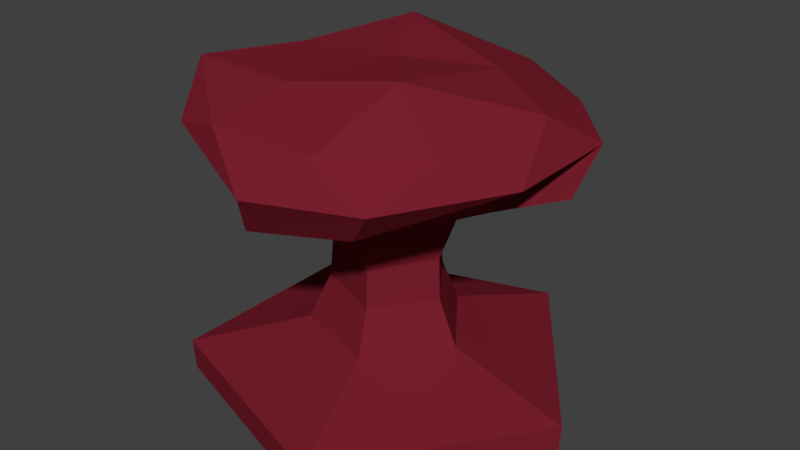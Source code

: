 # Source: untitled.blend  (saved by Blender 2.79.0; exported with 4.5.12 LTS)
import bpy
from mathutils import Matrix  # noqa: F401  (used for matrix-valued properties, if any)

bpy.ops.wm.read_factory_settings(use_empty=True)
scene = bpy.context.scene
scene.name = 'Scene'

# ---- collections
col_collection_1 = bpy.data.collections.new('Collection 1'); scene.collection.children.link(col_collection_1)

# ---- images (referenced by path relative to the original .blend; pixels are not part of the script)
import os
ASSET_DIR = os.environ.get("B2B_ASSET_DIR", "")  # directory of the original .blend (textures are referenced by path, not embedded)
HERE = os.path.dirname(os.path.abspath(__file__))  # packed textures are extracted next to this script under _unpacked/

def load_image(name, relpath, width, height, colorspace="sRGB"):
    """Load a texture the original file referenced (path relative to the .blend, or extracted next to this script)."""
    p = next((c for c in (os.path.join(HERE, relpath), os.path.join(ASSET_DIR, relpath)) if relpath and os.path.exists(c)), "")
    if p:
        img = bpy.data.images.load(p, check_existing=True)
        img.name = name
    else:  # same state as the original file: an image datablock whose file is absent (Cycles renders it pink)
        img = bpy.data.images.new(name, width, height)
        img.source = "FILE"
        img.filepath = "//" + (relpath or name)
    img.colorspace_settings.name = colorspace
    return img
img_untitled_001 = load_image('Untitled.001', '_unpacked/mantarkaya.4c67cc69.png', 1024, 1024, 'sRGB')

# ---- materials (node trees are filled in below, after node groups)
mat_material_002 = bpy.data.materials.new('Material.002')
mat_material_002.alpha_threshold = 0.0
mat_material_002.roughness = 0.5

# ---- material node trees
mat_material_002.use_nodes = True; mat_material_002.node_tree.nodes.clear()
_N = mat_material_002.node_tree.nodes; _L = mat_material_002.node_tree.links
n0 = _N.new('ShaderNodeOutputMaterial'); n0.name = 'Material Output'; n0.location = (300, 300)
n1 = _N.new('ShaderNodeBsdfDiffuse'); n1.name = 'Diffuse BSDF'; n1.location = (10, 300)
n1.inputs[0].default_value = (0.1953, 0.01445, 0.02648, 1.0)
n2 = _N.new('ShaderNodeTexImage'); n2.name = 'Image Texture'; n2.location = (-106, 534)
n2.width = 140
n2.image = img_untitled_001
_L.new(n1.outputs[0], n0.inputs[0])
n0.is_active_output = True

# ---- world
world_world = bpy.data.worlds.new('World'); scene.world = world_world
world_world.color = (0.05088, 0.05088, 0.05088)
world_world.use_sun_shadow = False
world_world.sun_shadow_jitter_overblur = 0.0
world_world.cycles.sampling_method = 'MANUAL'

# ---- meshes
me_icosphere_000 = bpy.data.meshes.new('Icosphere.000')
me_icosphere_000.from_pydata([(0.873, 0.6342, -3.244), (0.3208, -0.859, 0.6648), (-0.7302, -0.5353, 0.4827), (-0.6952, 0.524, 0.5871), (0.3051, 0.8499, 0.5818), (0.907, -0.0005529, 0.5027), (0.005724, 0.001715, 1.015), (-0.1324, -0.4118, -0.8712), (0.3474, -0.2579, -0.8377), (0.3378, 0.2152, -0.6563), (-0.4361, -0.03981, -0.6413), (-0.1179, 0.4065, -0.8723), (0.952, -0.3115, 0.02023), (0.9307, 0.2532, 0.2735), (0.004363, -1.008, 0.06367), (0.5805, -0.8345, 0.1181), (-0.9694, -0.3554, 0.2248), (-0.587, -0.8118, 0.01671), (-0.5634, 0.8182, 0.06438), (-0.9592, 0.2757, 0.1816), (0.6156, 0.7735, 0.3572), (0.00253, 1.002, 0.00567), (0.701, -0.515, 0.6801), (-0.263, -0.814, 0.5573), (-0.8598, -0.04058, 0.751), (-0.2572, 0.8167, 0.543), (0.7671, 0.4928, 0.9273), (0.2499, -0.4867, 1.152), (0.5487, 0.005525, 0.9095), (-0.4178, -0.3087, 0.8834), (-0.3346, 0.3323, 1.107), (0.1861, 0.5055, 0.921), (-0.3301, -1.016, -3.687), (-1.068, -4.657e-10, -3.687), (-0.3301, 1.016, -3.687), (0.8643, -0.6279, -3.687), (0.8643, 0.6279, -3.687), (0.873, -0.6342, -3.244), (-0.3334, -1.026, -3.244), (-1.079, -4.657e-10, -3.244), (-0.3334, 1.026, -3.244), (0.2564, 0.1791, -2.091), (0.2576, -0.1954, -2.111), (-0.3216, -0.002024, -2.142), (-0.1011, -0.3111, -2.117), (-0.09963, 0.3035, -2.142), (-0.1325, -0.4087, -2.759), (-0.1325, 0.4055, -2.759), (0.3459, 0.2497, -2.757), (0.346, -0.2532, -2.759), (-0.4283, -0.001683, -2.758), (0.2431, 0.1655, -1.508), (0.2438, -0.1923, -1.529), (-0.3098, -0.00883, -1.55), (-0.09574, -0.2951, -1.586), (-0.09503, 0.2902, -1.599), (-0.0192, -0.9636, -0.4879), (-0.9293, -0.1795, -0.3727), (-0.5506, -0.6845, -0.4893), (0.47, -0.863, -0.5313), (0.7992, -0.2143, -0.4627), (0.7579, 0.3908, -0.2562), (0.1038, 0.8738, -0.5967), (-0.7491, 0.2183, -0.3073), (-0.4224, 0.7457, -0.4093)], [], [(40, 0, 36, 34), (38, 39, 33, 32), (0, 37, 35, 36), (37, 38, 32, 35), (1, 22, 27), (2, 23, 29), (3, 24, 30), (4, 25, 31), (5, 26, 28), (28, 31, 6), (28, 26, 31), (26, 4, 31), (31, 30, 6), (31, 25, 30), (25, 3, 30), (30, 29, 6), (30, 24, 29), (24, 2, 29), (29, 27, 6), (29, 23, 27), (23, 1, 27), (27, 28, 6), (27, 22, 28), (22, 5, 28), (13, 26, 5), (13, 20, 26), (20, 4, 26), (21, 25, 4), (21, 18, 25), (18, 3, 25), (19, 24, 3), (19, 16, 24), (16, 2, 24), (17, 23, 2), (17, 14, 23), (14, 1, 23), (15, 22, 1), (15, 12, 22), (12, 5, 22), (20, 21, 4), (18, 19, 3), (16, 17, 2), (14, 15, 1), (12, 13, 5), (16, 19, 63, 57), (18, 21, 62, 64), (19, 18, 64, 63), (21, 20, 61, 62), (39, 40, 34, 33), (58, 57, 10, 7), (36, 35, 32, 33, 34), (50, 47, 40, 39), (49, 46, 38, 37), (48, 49, 37, 0), (46, 50, 39, 38), (47, 48, 0, 40), (55, 51, 41, 45), (54, 53, 43, 44), (51, 52, 42, 41), (52, 54, 44, 42), (53, 55, 45, 43), (45, 41, 48, 47), (44, 43, 50, 46), (41, 42, 49, 48), (42, 44, 46, 49), (43, 45, 47, 50), (10, 11, 55, 53), (8, 7, 54, 52), (9, 8, 52, 51), (7, 10, 53, 54), (11, 9, 51, 55), (56, 58, 7, 8), (15, 14, 56, 59), (15, 59, 60, 12), (20, 13, 12, 60, 61), (14, 17, 58, 56), (17, 16, 57, 58), (59, 56, 8), (60, 59, 8, 9), (61, 60, 9), (62, 61, 9, 11), (57, 63, 10), (64, 62, 11), (63, 64, 11, 10)])
_uv = me_icosphere_000.uv_layers.new(name='UVMap')
_uv.uv.foreach_set('vector', [0.13, 0.7991, 0.13, 0.9984, 0.06503, 0.998, 0.06503, 0.8007, 0.7193, 0.06655, 0.5392, 0.08081, 0.541, 0.01412, 0.7193, 0.0, 0.3054, 0.06481, 0.1482, 0.07326, 0.1334, 0.008366, 0.289, 0.0, 0.1482, 0.07326, 0.01351, 0.1466, 0.0, 0.08099, 0.1334, 0.008366, 0.7265, 0.6476, 0.6605, 0.6133, 0.7292, 0.5512, 0.3679, 0.7547, 0.4464, 0.7732, 0.3798, 0.8341, 0.3995, 0.5285, 0.4772, 0.5713, 0.3825, 0.6089, 0.7292, 0.8843, 0.7644, 0.8047, 0.7989, 0.8949, 0.5808, 0.5918, 0.574, 0.494, 0.6392, 0.5396, 0.8349, 0.9796, 0.7989, 0.8949, 0.8749, 0.9032, 0.8349, 0.9796, 0.7659, 0.9796, 0.7989, 0.8949, 0.7659, 0.9796, 0.7292, 0.8843, 0.7989, 0.8949, 0.7989, 0.8949, 0.8627, 0.834, 0.8749, 0.9032, 0.7989, 0.8949, 0.7644, 0.8047, 0.8627, 0.834, 0.7644, 0.8047, 0.8278, 0.7613, 0.8627, 0.834, 0.8627, 0.834, 0.9281, 0.8603, 0.8749, 0.9032, 0.3279, 0.8924, 0.3054, 0.8073, 0.3798, 0.8341, 0.3054, 0.8073, 0.3679, 0.7547, 0.3798, 0.8341, 0.9281, 0.8603, 0.9264, 0.9725, 0.8749, 0.9032, 0.3798, 0.8341, 0.4464, 0.7732, 0.4704, 0.8924, 0.4464, 0.7732, 0.5161, 0.8087, 0.4704, 0.8924, 0.9264, 0.9725, 0.8349, 0.9796, 0.8749, 0.9032, 0.7292, 0.5512, 0.6605, 0.6133, 0.6392, 0.5396, 0.6605, 0.6133, 0.5808, 0.5918, 0.6392, 0.5396, 0.5392, 0.6008, 0.574, 0.494, 0.5808, 0.5918, 0.7499, 0.3699, 0.8208, 0.4019, 0.7623, 0.4801, 0.8208, 0.4019, 0.8568, 0.4492, 0.7623, 0.4801, 0.9261, 0.3739, 0.927, 0.4638, 0.8568, 0.4492, 0.3054, 0.4142, 0.368, 0.4372, 0.3324, 0.5071, 0.368, 0.4372, 0.3995, 0.5285, 0.3324, 0.5071, 0.4611, 0.4758, 0.4772, 0.5713, 0.3995, 0.5285, 0.4611, 0.4758, 0.5392, 0.4989, 0.4772, 0.5713, 0.3255, 0.7132, 0.3679, 0.7547, 0.3054, 0.8073, 0.4127, 0.6799, 0.4464, 0.7732, 0.3679, 0.7547, 0.4127, 0.6799, 0.4977, 0.7015, 0.4464, 0.7732, 0.4977, 0.7015, 0.5161, 0.8087, 0.4464, 0.7732, 0.6647, 0.7169, 0.6605, 0.6133, 0.7265, 0.6476, 0.6647, 0.7169, 0.5748, 0.6826, 0.6605, 0.6133, 0.5748, 0.6826, 0.5808, 0.5918, 0.6605, 0.6133, 0.8208, 0.4019, 0.9261, 0.3739, 0.8568, 0.4492, 0.368, 0.4372, 0.4611, 0.4758, 0.3995, 0.5285, 0.3255, 0.7132, 0.4127, 0.6799, 0.3679, 0.7547, 0.7292, 0.7436, 0.6647, 0.7169, 0.7265, 0.6476, 0.5748, 0.6826, 0.5392, 0.6008, 0.5808, 0.5918, 0.5392, 0.4989, 0.4611, 0.4758, 0.4666, 0.3975, 0.5311, 0.4005, 0.368, 0.4372, 0.3054, 0.4142, 0.3308, 0.3218, 0.3799, 0.3628, 0.4611, 0.4758, 0.368, 0.4372, 0.3799, 0.3628, 0.4666, 0.3975, 0.9261, 0.3739, 0.8208, 0.4019, 0.8001, 0.2968, 0.927, 0.2756, 0.06503, 0.7991, 0.06503, 1.0, 1.051e-07, 0.9989, 0.0, 0.8, 0.8497, 0.0, 0.936, 0.01816, 0.8993, 0.0925, 0.8362, 0.08561, 0.1074, 0.7991, 0.0, 0.6433, 0.1074, 0.4813, 0.2811, 0.537, 0.2811, 0.7334, 0.7292, 0.6597, 0.7919, 0.6336, 0.8935, 0.6957, 0.7356, 0.7613, 0.1743, 0.1733, 0.1208, 0.2024, 0.01351, 0.1466, 0.1482, 0.07326, 0.2366, 0.1703, 0.1743, 0.1733, 0.1482, 0.07326, 0.3054, 0.06481, 0.6844, 0.1692, 0.613, 0.1749, 0.5392, 0.08081, 0.7193, 0.06655, 0.7919, 0.6336, 0.7917, 0.5536, 0.8935, 0.494, 0.8935, 0.6957, 0.9389, 0.4045, 0.9914, 0.39, 0.9926, 0.4828, 0.9377, 0.491, 0.6766, 0.3522, 0.6256, 0.3615, 0.6244, 0.2717, 0.6782, 0.271, 0.2613, 0.3614, 0.2163, 0.3606, 0.1971, 0.2738, 0.2441, 0.2744, 0.2163, 0.3606, 0.1773, 0.3727, 0.1569, 0.2947, 0.1971, 0.2738, 0.4976, 0.2023, 0.446, 0.1836, 0.4599, 0.09841, 0.5141, 0.1099, 0.9377, 0.491, 0.9926, 0.4828, 1.0, 0.5892, 0.927, 0.5895, 0.6782, 0.271, 0.6244, 0.2717, 0.613, 0.1749, 0.6844, 0.1692, 0.2441, 0.2744, 0.1971, 0.2738, 0.1743, 0.1733, 0.2366, 0.1703, 0.1971, 0.2738, 0.1569, 0.2947, 0.1208, 0.2024, 0.1743, 0.1733, 0.5141, 0.1099, 0.4599, 0.09841, 0.4669, 0.0, 0.5392, 0.01532, 0.4852, 0.3471, 0.4129, 0.2944, 0.446, 0.1836, 0.4976, 0.2023, 0.239, 0.4571, 0.1845, 0.4813, 0.1773, 0.3727, 0.2163, 0.3606, 0.3031, 0.4813, 0.239, 0.4571, 0.2163, 0.3606, 0.2613, 0.3614, 0.6823, 0.4551, 0.6129, 0.494, 0.6256, 0.3615, 0.6766, 0.3522, 0.9277, 0.2895, 1.0, 0.255, 0.9914, 0.39, 0.9389, 0.4045, 0.7642, 0.02104, 0.8497, 0.0, 0.8362, 0.08561, 0.7954, 0.152, 0.6647, 0.7169, 0.7292, 0.7436, 0.6906, 0.8141, 0.6344, 0.8074, 0.6647, 0.7169, 0.6344, 0.8074, 0.5471, 0.7405, 0.5748, 0.6826, 0.8208, 0.4019, 0.7499, 0.3699, 0.7193, 0.3223, 0.7627, 0.255, 0.8001, 0.2968, 0.4977, 0.7015, 0.4127, 0.6799, 0.4078, 0.6089, 0.4941, 0.6186, 0.4127, 0.6799, 0.3255, 0.7132, 0.317, 0.6301, 0.4078, 0.6089, 0.7193, 0.08414, 0.7642, 0.02104, 0.7954, 0.152, 0.74, 0.193, 0.7193, 0.08414, 0.7954, 0.152, 0.8357, 0.2022, 0.7955, 0.255, 0.74, 0.193, 0.8357, 0.2022, 0.9211, 0.255, 0.7955, 0.255, 0.8357, 0.2022, 0.9095, 0.1844, 0.936, 0.01816, 0.9507, 0.08204, 0.8993, 0.0925, 0.3799, 0.3628, 0.3308, 0.3218, 0.4129, 0.2944, 0.4666, 0.3975, 0.3799, 0.3628, 0.4129, 0.2944, 0.4852, 0.3471])
me_icosphere_000.materials.append(mat_material_002)
me_icosphere_000.use_remesh_preserve_volume = False
me_icosphere_000.use_remesh_preserve_attributes = False
me_icosphere_000.use_mirror_vertex_groups = False
me_icosphere_000.update()

# ---- objects
ob_icosphere = bpy.data.objects.new('Icosphere', me_icosphere_000)

# ---- transforms, parenting, visibility, modifiers, constraints
ob_icosphere.location = (0.0, 0.0, 3.316)
ob_icosphere.scale = (-2.601, -2.601, 1.0)
ob_icosphere.lineart.crease_threshold = 0.0

# ---- collection membership
col_collection_1.objects.link(ob_icosphere)

# ---- scene / render settings (as saved in the file)
scene.frame_start = 1; scene.frame_end = 250; scene.frame_set(1)
scene.render.engine = 'CYCLES'
scene.render.resolution_percentage = 50
scene.render.dither_intensity = 0.0
scene.cycles.use_denoising = False
scene.cycles.samples = 128
scene.cycles.sampling_pattern = 'TABULATED_SOBOL'
scene.cycles.use_adaptive_sampling = False
scene.cycles.use_light_tree = False
scene.cycles.blur_glossy = 0.0
scene.cycles.sample_clamp_indirect = 0.0
scene.view_settings.view_transform = 'Standard'
bpy.context.view_layer.update()

# ---- added for rendering (the .blend has no active camera and no usable light): camera, sun
cam_auto = bpy.data.cameras.new('AutoCamera')
cam_auto.lens = 50.0
cam_auto.sensor_width = 36.0
cam_auto.clip_end = 1000.0
ob_auto_camera = bpy.data.objects.new('AutoCamera', cam_auto)
scene.collection.objects.link(ob_auto_camera)
ob_auto_camera.location = (8.43207, -9.92016, 8.66249)
ob_auto_camera.rotation_euler = (1.09748, -7.21219e-08, 0.694738)
scene.camera = ob_auto_camera
light_auto_sun = bpy.data.lights.new('AutoSun', 'SUN')
light_auto_sun.energy = 3.0
light_auto_sun.angle = 0.0523599
ob_auto_sun = bpy.data.objects.new('AutoSun', light_auto_sun)
scene.collection.objects.link(ob_auto_sun)
ob_auto_sun.rotation_euler = (0.872665, 0.174533, 0.523599)
bpy.context.view_layer.update()

